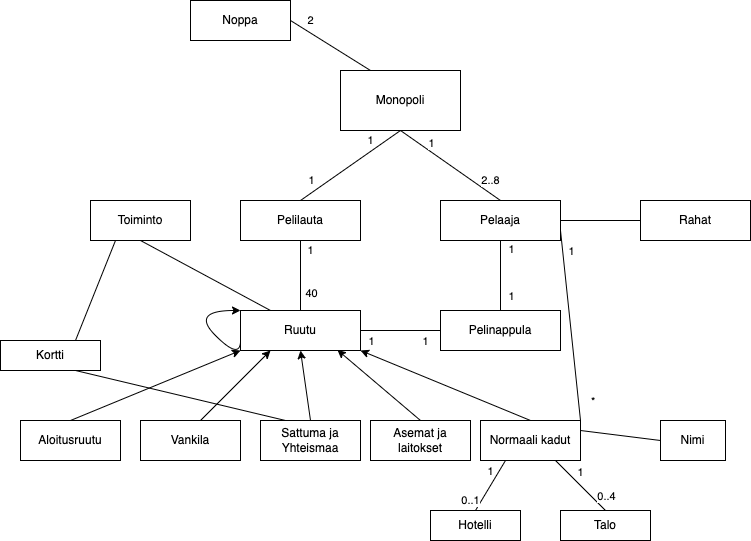

The diagram above was exported from draw.io. Its source (the exported page's mxGraphModel, read from the mxfile embedded in the PNG):
<mxGraphModel dx="1371" dy="1795" grid="1" gridSize="10" guides="1" tooltips="1" connect="1" arrows="1" fold="1" page="1" pageScale="1" pageWidth="850" pageHeight="1100" math="0" shadow="0">
  <root>
    <mxCell id="0" />
    <mxCell id="1" parent="0" />
    <mxCell id="texNatbAtYxtLwYWDNd4-11" value="Monopoli" style="rounded=0;whiteSpace=wrap;html=1;" vertex="1" parent="1">
      <mxGeometry x="160" y="-1030" width="120" height="60" as="geometry" />
    </mxCell>
    <mxCell id="texNatbAtYxtLwYWDNd4-12" value="Pelilauta" style="rounded=0;whiteSpace=wrap;html=1;" vertex="1" parent="1">
      <mxGeometry x="60" y="-900" width="120" height="40" as="geometry" />
    </mxCell>
    <mxCell id="texNatbAtYxtLwYWDNd4-19" value="" style="endArrow=none;html=1;rounded=0;exitX=0.5;exitY=0;exitDx=0;exitDy=0;" edge="1" parent="1" source="texNatbAtYxtLwYWDNd4-12">
      <mxGeometry width="50" height="50" relative="1" as="geometry">
        <mxPoint x="170" y="-920" as="sourcePoint" />
        <mxPoint x="220" y="-970" as="targetPoint" />
      </mxGeometry>
    </mxCell>
    <mxCell id="texNatbAtYxtLwYWDNd4-28" value="1" style="edgeLabel;html=1;align=center;verticalAlign=middle;resizable=0;points=[];" vertex="1" connectable="0" parent="texNatbAtYxtLwYWDNd4-19">
      <mxGeometry x="-0.647" y="-4" relative="1" as="geometry">
        <mxPoint x="-10" y="-11" as="offset" />
      </mxGeometry>
    </mxCell>
    <mxCell id="texNatbAtYxtLwYWDNd4-29" value="1" style="edgeLabel;html=1;align=center;verticalAlign=middle;resizable=0;points=[];" vertex="1" connectable="0" parent="texNatbAtYxtLwYWDNd4-19">
      <mxGeometry x="0.5597" y="2" relative="1" as="geometry">
        <mxPoint x="-7" y="-4" as="offset" />
      </mxGeometry>
    </mxCell>
    <mxCell id="texNatbAtYxtLwYWDNd4-21" value="Pelaaja" style="rounded=0;whiteSpace=wrap;html=1;" vertex="1" parent="1">
      <mxGeometry x="260" y="-900" width="120" height="40" as="geometry" />
    </mxCell>
    <mxCell id="texNatbAtYxtLwYWDNd4-22" value="2..8" style="endArrow=none;html=1;rounded=0;exitX=0.5;exitY=0;exitDx=0;exitDy=0;strokeColor=default;labelPosition=center;verticalLabelPosition=middle;align=center;verticalAlign=middle;" edge="1" parent="1" source="texNatbAtYxtLwYWDNd4-21">
      <mxGeometry x="-0.6779" y="-11" width="50" height="50" relative="1" as="geometry">
        <mxPoint x="170" y="-920" as="sourcePoint" />
        <mxPoint x="220" y="-970" as="targetPoint" />
        <mxPoint as="offset" />
      </mxGeometry>
    </mxCell>
    <mxCell id="texNatbAtYxtLwYWDNd4-27" value="1" style="edgeLabel;html=1;align=center;verticalAlign=middle;resizable=0;points=[];" vertex="1" connectable="0" parent="texNatbAtYxtLwYWDNd4-22">
      <mxGeometry x="0.596" y="-1" relative="1" as="geometry">
        <mxPoint x="9" y="-1" as="offset" />
      </mxGeometry>
    </mxCell>
    <mxCell id="texNatbAtYxtLwYWDNd4-24" value="Noppa" style="rounded=0;whiteSpace=wrap;html=1;" vertex="1" parent="1">
      <mxGeometry x="10" y="-1100" width="100" height="40" as="geometry" />
    </mxCell>
    <mxCell id="texNatbAtYxtLwYWDNd4-26" value="2" style="endArrow=none;html=1;rounded=0;entryX=0.25;entryY=0;entryDx=0;entryDy=0;exitX=1;exitY=0.5;exitDx=0;exitDy=0;" edge="1" parent="1" source="texNatbAtYxtLwYWDNd4-24" target="texNatbAtYxtLwYWDNd4-11">
      <mxGeometry x="-0.6404" y="11" width="50" height="50" relative="1" as="geometry">
        <mxPoint x="110" y="-1070" as="sourcePoint" />
        <mxPoint x="160" y="-1120" as="targetPoint" />
        <mxPoint as="offset" />
      </mxGeometry>
    </mxCell>
    <mxCell id="texNatbAtYxtLwYWDNd4-30" value="Ruutu" style="rounded=0;whiteSpace=wrap;html=1;" vertex="1" parent="1">
      <mxGeometry x="60" y="-790" width="120" height="40" as="geometry" />
    </mxCell>
    <mxCell id="texNatbAtYxtLwYWDNd4-34" value="1" style="endArrow=none;html=1;rounded=0;exitX=0.5;exitY=0;exitDx=0;exitDy=0;" edge="1" parent="1" source="texNatbAtYxtLwYWDNd4-30">
      <mxGeometry x="0.7143" y="-10" width="50" height="50" relative="1" as="geometry">
        <mxPoint x="70" y="-810" as="sourcePoint" />
        <mxPoint x="120" y="-860" as="targetPoint" />
        <mxPoint as="offset" />
      </mxGeometry>
    </mxCell>
    <mxCell id="texNatbAtYxtLwYWDNd4-36" value="40" style="edgeLabel;html=1;align=center;verticalAlign=middle;resizable=0;points=[];" vertex="1" connectable="0" parent="texNatbAtYxtLwYWDNd4-34">
      <mxGeometry x="-0.4857" y="-2" relative="1" as="geometry">
        <mxPoint x="8" as="offset" />
      </mxGeometry>
    </mxCell>
    <mxCell id="texNatbAtYxtLwYWDNd4-38" value="Pelinappula" style="rounded=0;whiteSpace=wrap;html=1;" vertex="1" parent="1">
      <mxGeometry x="260" y="-790" width="120" height="40" as="geometry" />
    </mxCell>
    <mxCell id="texNatbAtYxtLwYWDNd4-39" value="" style="endArrow=none;html=1;rounded=0;exitX=0.5;exitY=0;exitDx=0;exitDy=0;entryX=0.5;entryY=1;entryDx=0;entryDy=0;" edge="1" parent="1" source="texNatbAtYxtLwYWDNd4-38" target="texNatbAtYxtLwYWDNd4-21">
      <mxGeometry width="50" height="50" relative="1" as="geometry">
        <mxPoint x="280" y="-810" as="sourcePoint" />
        <mxPoint x="330" y="-860" as="targetPoint" />
      </mxGeometry>
    </mxCell>
    <mxCell id="texNatbAtYxtLwYWDNd4-40" value="1" style="edgeLabel;html=1;align=center;verticalAlign=middle;resizable=0;points=[];" vertex="1" connectable="0" parent="texNatbAtYxtLwYWDNd4-39">
      <mxGeometry x="0.65" y="-1" relative="1" as="geometry">
        <mxPoint x="9" y="-4" as="offset" />
      </mxGeometry>
    </mxCell>
    <mxCell id="texNatbAtYxtLwYWDNd4-41" value="1" style="edgeLabel;html=1;align=center;verticalAlign=middle;resizable=0;points=[];" vertex="1" connectable="0" parent="texNatbAtYxtLwYWDNd4-39">
      <mxGeometry x="-0.575" relative="1" as="geometry">
        <mxPoint x="10" as="offset" />
      </mxGeometry>
    </mxCell>
    <mxCell id="texNatbAtYxtLwYWDNd4-42" value="" style="endArrow=none;html=1;rounded=0;exitX=1;exitY=0.5;exitDx=0;exitDy=0;entryX=0;entryY=0.5;entryDx=0;entryDy=0;" edge="1" parent="1" source="texNatbAtYxtLwYWDNd4-30" target="texNatbAtYxtLwYWDNd4-38">
      <mxGeometry width="50" height="50" relative="1" as="geometry">
        <mxPoint x="200" y="-760" as="sourcePoint" />
        <mxPoint x="250" y="-810" as="targetPoint" />
      </mxGeometry>
    </mxCell>
    <mxCell id="texNatbAtYxtLwYWDNd4-44" value="1" style="edgeLabel;html=1;align=center;verticalAlign=middle;resizable=0;points=[];" vertex="1" connectable="0" parent="texNatbAtYxtLwYWDNd4-42">
      <mxGeometry x="-0.65" relative="1" as="geometry">
        <mxPoint x="-4" y="10" as="offset" />
      </mxGeometry>
    </mxCell>
    <mxCell id="texNatbAtYxtLwYWDNd4-45" value="1" style="edgeLabel;html=1;align=center;verticalAlign=middle;resizable=0;points=[];" vertex="1" connectable="0" parent="texNatbAtYxtLwYWDNd4-42">
      <mxGeometry x="0.6" y="1" relative="1" as="geometry">
        <mxPoint y="11" as="offset" />
      </mxGeometry>
    </mxCell>
    <mxCell id="texNatbAtYxtLwYWDNd4-43" value="" style="curved=1;endArrow=classic;html=1;rounded=0;exitX=0;exitY=0.75;exitDx=0;exitDy=0;" edge="1" parent="1" source="texNatbAtYxtLwYWDNd4-30">
      <mxGeometry width="50" height="50" relative="1" as="geometry">
        <mxPoint x="10" y="-740" as="sourcePoint" />
        <mxPoint x="60" y="-790" as="targetPoint" />
        <Array as="points">
          <mxPoint x="60" y="-740" />
          <mxPoint x="10" y="-790" />
        </Array>
      </mxGeometry>
    </mxCell>
    <mxCell id="texNatbAtYxtLwYWDNd4-46" value="Rahat" style="rounded=0;whiteSpace=wrap;html=1;" vertex="1" parent="1">
      <mxGeometry x="460" y="-900" width="110" height="40" as="geometry" />
    </mxCell>
    <mxCell id="texNatbAtYxtLwYWDNd4-47" value="" style="endArrow=none;html=1;rounded=0;exitX=1;exitY=0.5;exitDx=0;exitDy=0;entryX=0;entryY=0.5;entryDx=0;entryDy=0;" edge="1" parent="1" source="texNatbAtYxtLwYWDNd4-21" target="texNatbAtYxtLwYWDNd4-46">
      <mxGeometry width="50" height="50" relative="1" as="geometry">
        <mxPoint x="410" y="-840" as="sourcePoint" />
        <mxPoint x="460" y="-890" as="targetPoint" />
      </mxGeometry>
    </mxCell>
    <mxCell id="texNatbAtYxtLwYWDNd4-48" value="Vankila" style="rounded=0;whiteSpace=wrap;html=1;" vertex="1" parent="1">
      <mxGeometry x="-40" y="-680" width="100" height="40" as="geometry" />
    </mxCell>
    <mxCell id="texNatbAtYxtLwYWDNd4-49" value="Sattuma ja Yhteismaa" style="rounded=0;whiteSpace=wrap;html=1;" vertex="1" parent="1">
      <mxGeometry x="80" y="-680" width="100" height="40" as="geometry" />
    </mxCell>
    <mxCell id="texNatbAtYxtLwYWDNd4-50" value="Asemat ja laitokset" style="rounded=0;whiteSpace=wrap;html=1;" vertex="1" parent="1">
      <mxGeometry x="190" y="-680" width="100" height="40" as="geometry" />
    </mxCell>
    <mxCell id="texNatbAtYxtLwYWDNd4-51" value="Aloitusruutu" style="rounded=0;whiteSpace=wrap;html=1;" vertex="1" parent="1">
      <mxGeometry x="-160" y="-680" width="100" height="40" as="geometry" />
    </mxCell>
    <mxCell id="texNatbAtYxtLwYWDNd4-52" value="Normaali kadut&lt;br&gt;" style="rounded=0;whiteSpace=wrap;html=1;" vertex="1" parent="1">
      <mxGeometry x="300" y="-680" width="100" height="40" as="geometry" />
    </mxCell>
    <mxCell id="texNatbAtYxtLwYWDNd4-60" value="" style="endArrow=classic;html=1;rounded=0;" edge="1" parent="1">
      <mxGeometry width="50" height="50" relative="1" as="geometry">
        <mxPoint x="-110" y="-680" as="sourcePoint" />
        <mxPoint x="60" y="-750" as="targetPoint" />
      </mxGeometry>
    </mxCell>
    <mxCell id="texNatbAtYxtLwYWDNd4-61" value="" style="endArrow=classic;html=1;rounded=0;entryX=0.25;entryY=1;entryDx=0;entryDy=0;" edge="1" parent="1" target="texNatbAtYxtLwYWDNd4-30">
      <mxGeometry width="50" height="50" relative="1" as="geometry">
        <mxPoint x="20" y="-680" as="sourcePoint" />
        <mxPoint x="70" y="-730" as="targetPoint" />
      </mxGeometry>
    </mxCell>
    <mxCell id="texNatbAtYxtLwYWDNd4-62" value="" style="endArrow=classic;html=1;rounded=0;entryX=0.5;entryY=1;entryDx=0;entryDy=0;exitX=0.5;exitY=0;exitDx=0;exitDy=0;" edge="1" parent="1" source="texNatbAtYxtLwYWDNd4-49" target="texNatbAtYxtLwYWDNd4-30">
      <mxGeometry width="50" height="50" relative="1" as="geometry">
        <mxPoint x="80" y="-690" as="sourcePoint" />
        <mxPoint x="130" y="-740" as="targetPoint" />
      </mxGeometry>
    </mxCell>
    <mxCell id="texNatbAtYxtLwYWDNd4-63" value="" style="endArrow=classic;html=1;rounded=0;entryX=0.808;entryY=0.988;entryDx=0;entryDy=0;entryPerimeter=0;exitX=0.5;exitY=0;exitDx=0;exitDy=0;" edge="1" parent="1" source="texNatbAtYxtLwYWDNd4-50" target="texNatbAtYxtLwYWDNd4-30">
      <mxGeometry width="50" height="50" relative="1" as="geometry">
        <mxPoint x="190" y="-730" as="sourcePoint" />
        <mxPoint x="240" y="-780" as="targetPoint" />
      </mxGeometry>
    </mxCell>
    <mxCell id="texNatbAtYxtLwYWDNd4-64" value="" style="endArrow=classic;html=1;rounded=0;entryX=1;entryY=1;entryDx=0;entryDy=0;exitX=0.5;exitY=0;exitDx=0;exitDy=0;" edge="1" parent="1" source="texNatbAtYxtLwYWDNd4-52" target="texNatbAtYxtLwYWDNd4-30">
      <mxGeometry width="50" height="50" relative="1" as="geometry">
        <mxPoint x="250" y="-690" as="sourcePoint" />
        <mxPoint x="300" y="-740" as="targetPoint" />
      </mxGeometry>
    </mxCell>
    <mxCell id="texNatbAtYxtLwYWDNd4-65" value="Hotelli&lt;br&gt;" style="rounded=0;whiteSpace=wrap;html=1;" vertex="1" parent="1">
      <mxGeometry x="250" y="-590" width="90" height="30" as="geometry" />
    </mxCell>
    <mxCell id="texNatbAtYxtLwYWDNd4-66" value="Talo" style="rounded=0;whiteSpace=wrap;html=1;" vertex="1" parent="1">
      <mxGeometry x="380" y="-590" width="90" height="30" as="geometry" />
    </mxCell>
    <mxCell id="texNatbAtYxtLwYWDNd4-67" value="0..1" style="endArrow=none;html=1;rounded=0;entryX=0.25;entryY=1;entryDx=0;entryDy=0;exitX=0.5;exitY=0;exitDx=0;exitDy=0;" edge="1" parent="1" source="texNatbAtYxtLwYWDNd4-65" target="texNatbAtYxtLwYWDNd4-52">
      <mxGeometry x="-0.7941" y="9" width="50" height="50" relative="1" as="geometry">
        <mxPoint x="320" y="-550" as="sourcePoint" />
        <mxPoint x="370" y="-600" as="targetPoint" />
        <mxPoint as="offset" />
      </mxGeometry>
    </mxCell>
    <mxCell id="texNatbAtYxtLwYWDNd4-69" value="1" style="edgeLabel;html=1;align=center;verticalAlign=middle;resizable=0;points=[];" vertex="1" connectable="0" parent="texNatbAtYxtLwYWDNd4-67">
      <mxGeometry x="0.5706" y="-1" relative="1" as="geometry">
        <mxPoint x="-10" y="-1" as="offset" />
      </mxGeometry>
    </mxCell>
    <mxCell id="texNatbAtYxtLwYWDNd4-68" value="" style="endArrow=none;html=1;rounded=0;entryX=0.75;entryY=1;entryDx=0;entryDy=0;exitX=0.5;exitY=0;exitDx=0;exitDy=0;" edge="1" parent="1" source="texNatbAtYxtLwYWDNd4-66" target="texNatbAtYxtLwYWDNd4-52">
      <mxGeometry width="50" height="50" relative="1" as="geometry">
        <mxPoint x="320" y="-550" as="sourcePoint" />
        <mxPoint x="370" y="-600" as="targetPoint" />
      </mxGeometry>
    </mxCell>
    <mxCell id="texNatbAtYxtLwYWDNd4-70" value="1" style="edgeLabel;html=1;align=center;verticalAlign=middle;resizable=0;points=[];" vertex="1" connectable="0" parent="texNatbAtYxtLwYWDNd4-68">
      <mxGeometry x="0.46" y="-2" relative="1" as="geometry">
        <mxPoint x="10" as="offset" />
      </mxGeometry>
    </mxCell>
    <mxCell id="texNatbAtYxtLwYWDNd4-71" value="0..4" style="edgeLabel;html=1;align=center;verticalAlign=middle;resizable=0;points=[];" vertex="1" connectable="0" parent="texNatbAtYxtLwYWDNd4-68">
      <mxGeometry x="-0.4" relative="1" as="geometry">
        <mxPoint x="15" as="offset" />
      </mxGeometry>
    </mxCell>
    <mxCell id="texNatbAtYxtLwYWDNd4-72" value="" style="endArrow=none;html=1;rounded=0;exitX=1;exitY=0.25;exitDx=0;exitDy=0;" edge="1" parent="1" source="texNatbAtYxtLwYWDNd4-52">
      <mxGeometry width="50" height="50" relative="1" as="geometry">
        <mxPoint x="240" y="-640" as="sourcePoint" />
        <mxPoint x="480" y="-660" as="targetPoint" />
      </mxGeometry>
    </mxCell>
    <mxCell id="texNatbAtYxtLwYWDNd4-73" value="Nimi" style="rounded=0;whiteSpace=wrap;html=1;" vertex="1" parent="1">
      <mxGeometry x="480" y="-680" width="65" height="40" as="geometry" />
    </mxCell>
    <mxCell id="texNatbAtYxtLwYWDNd4-74" value="" style="endArrow=none;html=1;rounded=0;entryX=1;entryY=0.75;entryDx=0;entryDy=0;exitX=1;exitY=0;exitDx=0;exitDy=0;" edge="1" parent="1" source="texNatbAtYxtLwYWDNd4-52" target="texNatbAtYxtLwYWDNd4-21">
      <mxGeometry width="50" height="50" relative="1" as="geometry">
        <mxPoint x="350" y="-500" as="sourcePoint" />
        <mxPoint x="410" y="-800" as="targetPoint" />
      </mxGeometry>
    </mxCell>
    <mxCell id="texNatbAtYxtLwYWDNd4-76" value="&amp;nbsp;*" style="edgeLabel;html=1;align=center;verticalAlign=middle;resizable=0;points=[];" vertex="1" connectable="0" parent="texNatbAtYxtLwYWDNd4-74">
      <mxGeometry x="-0.7364" relative="1" as="geometry">
        <mxPoint x="13" y="5" as="offset" />
      </mxGeometry>
    </mxCell>
    <mxCell id="texNatbAtYxtLwYWDNd4-77" value="1" style="edgeLabel;html=1;align=center;verticalAlign=middle;resizable=0;points=[];" vertex="1" connectable="0" parent="texNatbAtYxtLwYWDNd4-74">
      <mxGeometry x="0.7714" y="-2" relative="1" as="geometry">
        <mxPoint x="6" y="-1" as="offset" />
      </mxGeometry>
    </mxCell>
    <mxCell id="texNatbAtYxtLwYWDNd4-78" value="Toiminto" style="rounded=0;whiteSpace=wrap;html=1;" vertex="1" parent="1">
      <mxGeometry x="-90" y="-900" width="100" height="40" as="geometry" />
    </mxCell>
    <mxCell id="texNatbAtYxtLwYWDNd4-80" value="Kortti" style="rounded=0;whiteSpace=wrap;html=1;" vertex="1" parent="1">
      <mxGeometry x="-180" y="-760" width="100" height="30" as="geometry" />
    </mxCell>
    <mxCell id="texNatbAtYxtLwYWDNd4-81" value="" style="endArrow=none;html=1;rounded=0;entryX=0.5;entryY=1;entryDx=0;entryDy=0;exitX=0.25;exitY=0;exitDx=0;exitDy=0;" edge="1" parent="1" source="texNatbAtYxtLwYWDNd4-30" target="texNatbAtYxtLwYWDNd4-78">
      <mxGeometry width="50" height="50" relative="1" as="geometry">
        <mxPoint x="-20" y="-710" as="sourcePoint" />
        <mxPoint x="30" y="-760" as="targetPoint" />
      </mxGeometry>
    </mxCell>
    <mxCell id="texNatbAtYxtLwYWDNd4-82" value="" style="endArrow=none;html=1;rounded=0;entryX=0.25;entryY=1;entryDx=0;entryDy=0;exitX=0.75;exitY=0;exitDx=0;exitDy=0;" edge="1" parent="1" source="texNatbAtYxtLwYWDNd4-80" target="texNatbAtYxtLwYWDNd4-78">
      <mxGeometry width="50" height="50" relative="1" as="geometry">
        <mxPoint x="-20" y="-710" as="sourcePoint" />
        <mxPoint x="30" y="-760" as="targetPoint" />
      </mxGeometry>
    </mxCell>
    <mxCell id="texNatbAtYxtLwYWDNd4-84" value="" style="endArrow=none;html=1;rounded=0;entryX=0.75;entryY=1;entryDx=0;entryDy=0;exitX=0.25;exitY=0;exitDx=0;exitDy=0;" edge="1" parent="1" source="texNatbAtYxtLwYWDNd4-49" target="texNatbAtYxtLwYWDNd4-80">
      <mxGeometry width="50" height="50" relative="1" as="geometry">
        <mxPoint x="-20" y="-710" as="sourcePoint" />
        <mxPoint x="30" y="-760" as="targetPoint" />
      </mxGeometry>
    </mxCell>
  </root>
</mxGraphModel>